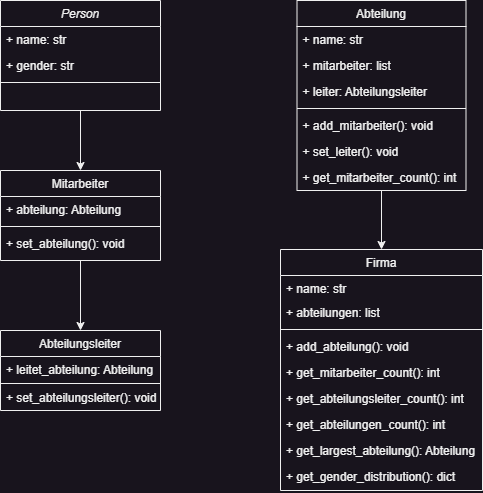

The diagram above was exported from draw.io. Its source (the exported page's mxGraphModel, read from the mxfile embedded in the PNG):
<mxGraphModel dx="1434" dy="836" grid="1" gridSize="10" guides="1" tooltips="1" connect="1" arrows="1" fold="1" page="1" pageScale="1" pageWidth="827" pageHeight="1169" math="0" shadow="0">
  <root>
    <mxCell id="WIyWlLk6GJQsqaUBKTNV-0" />
    <mxCell id="WIyWlLk6GJQsqaUBKTNV-1" parent="WIyWlLk6GJQsqaUBKTNV-0" />
    <mxCell id="6Ya7ofZVugZ5y78qmaBI-0" style="edgeStyle=orthogonalEdgeStyle;rounded=0;orthogonalLoop=1;jettySize=auto;html=1;exitX=0.5;exitY=1;exitDx=0;exitDy=0;entryX=0.5;entryY=0;entryDx=0;entryDy=0;" edge="1" parent="WIyWlLk6GJQsqaUBKTNV-1" source="zkfFHV4jXpPFQw0GAbJ--0" target="zkfFHV4jXpPFQw0GAbJ--6">
      <mxGeometry relative="1" as="geometry" />
    </mxCell>
    <mxCell id="zkfFHV4jXpPFQw0GAbJ--0" value="Person" style="swimlane;fontStyle=2;align=center;verticalAlign=top;childLayout=stackLayout;horizontal=1;startSize=26;horizontalStack=0;resizeParent=1;resizeLast=0;collapsible=1;marginBottom=0;rounded=0;shadow=0;strokeWidth=1;" parent="WIyWlLk6GJQsqaUBKTNV-1" vertex="1">
      <mxGeometry x="80" y="80" width="160" height="110" as="geometry">
        <mxRectangle x="230" y="140" width="160" height="26" as="alternateBounds" />
      </mxGeometry>
    </mxCell>
    <mxCell id="zkfFHV4jXpPFQw0GAbJ--1" value="+ name: str" style="text;align=left;verticalAlign=top;spacingLeft=4;spacingRight=4;overflow=hidden;rotatable=0;points=[[0,0.5],[1,0.5]];portConstraint=eastwest;" parent="zkfFHV4jXpPFQw0GAbJ--0" vertex="1">
      <mxGeometry y="26" width="160" height="26" as="geometry" />
    </mxCell>
    <mxCell id="zkfFHV4jXpPFQw0GAbJ--2" value="+ gender: str" style="text;align=left;verticalAlign=top;spacingLeft=4;spacingRight=4;overflow=hidden;rotatable=0;points=[[0,0.5],[1,0.5]];portConstraint=eastwest;rounded=0;shadow=0;html=0;" parent="zkfFHV4jXpPFQw0GAbJ--0" vertex="1">
      <mxGeometry y="52" width="160" height="26" as="geometry" />
    </mxCell>
    <mxCell id="zkfFHV4jXpPFQw0GAbJ--4" value="" style="line;html=1;strokeWidth=1;align=left;verticalAlign=middle;spacingTop=-1;spacingLeft=3;spacingRight=3;rotatable=0;labelPosition=right;points=[];portConstraint=eastwest;" parent="zkfFHV4jXpPFQw0GAbJ--0" vertex="1">
      <mxGeometry y="78" width="160" height="8" as="geometry" />
    </mxCell>
    <mxCell id="6Ya7ofZVugZ5y78qmaBI-2" style="edgeStyle=orthogonalEdgeStyle;rounded=0;orthogonalLoop=1;jettySize=auto;html=1;exitX=0.5;exitY=1;exitDx=0;exitDy=0;entryX=0.5;entryY=0;entryDx=0;entryDy=0;" edge="1" parent="WIyWlLk6GJQsqaUBKTNV-1" source="zkfFHV4jXpPFQw0GAbJ--6" target="zkfFHV4jXpPFQw0GAbJ--13">
      <mxGeometry relative="1" as="geometry" />
    </mxCell>
    <mxCell id="zkfFHV4jXpPFQw0GAbJ--6" value="Mitarbeiter" style="swimlane;fontStyle=0;align=center;verticalAlign=top;childLayout=stackLayout;horizontal=1;startSize=26;horizontalStack=0;resizeParent=1;resizeLast=0;collapsible=1;marginBottom=0;rounded=0;shadow=0;strokeWidth=1;" parent="WIyWlLk6GJQsqaUBKTNV-1" vertex="1">
      <mxGeometry x="80" y="250" width="160" height="90" as="geometry">
        <mxRectangle x="130" y="380" width="160" height="26" as="alternateBounds" />
      </mxGeometry>
    </mxCell>
    <mxCell id="zkfFHV4jXpPFQw0GAbJ--7" value="+ abteilung: Abteilung" style="text;align=left;verticalAlign=top;spacingLeft=4;spacingRight=4;overflow=hidden;rotatable=0;points=[[0,0.5],[1,0.5]];portConstraint=eastwest;" parent="zkfFHV4jXpPFQw0GAbJ--6" vertex="1">
      <mxGeometry y="26" width="160" height="26" as="geometry" />
    </mxCell>
    <mxCell id="zkfFHV4jXpPFQw0GAbJ--9" value="" style="line;html=1;strokeWidth=1;align=left;verticalAlign=middle;spacingTop=-1;spacingLeft=3;spacingRight=3;rotatable=0;labelPosition=right;points=[];portConstraint=eastwest;" parent="zkfFHV4jXpPFQw0GAbJ--6" vertex="1">
      <mxGeometry y="52" width="160" height="8" as="geometry" />
    </mxCell>
    <mxCell id="zkfFHV4jXpPFQw0GAbJ--11" value="+ set_abteilung(): void" style="text;align=left;verticalAlign=top;spacingLeft=4;spacingRight=4;overflow=hidden;rotatable=0;points=[[0,0.5],[1,0.5]];portConstraint=eastwest;" parent="zkfFHV4jXpPFQw0GAbJ--6" vertex="1">
      <mxGeometry y="60" width="160" height="26" as="geometry" />
    </mxCell>
    <mxCell id="zkfFHV4jXpPFQw0GAbJ--13" value="Abteilungsleiter" style="swimlane;fontStyle=0;align=center;verticalAlign=top;childLayout=stackLayout;horizontal=1;startSize=26;horizontalStack=0;resizeParent=1;resizeLast=0;collapsible=1;marginBottom=0;rounded=0;shadow=0;strokeWidth=1;" parent="WIyWlLk6GJQsqaUBKTNV-1" vertex="1">
      <mxGeometry x="80" y="410" width="160" height="80" as="geometry">
        <mxRectangle x="340" y="380" width="170" height="26" as="alternateBounds" />
      </mxGeometry>
    </mxCell>
    <mxCell id="zkfFHV4jXpPFQw0GAbJ--14" value="+ leitet_abteilung: Abteilung" style="text;align=left;verticalAlign=top;spacingLeft=4;spacingRight=4;overflow=hidden;rotatable=0;points=[[0,0.5],[1,0.5]];portConstraint=eastwest;" parent="zkfFHV4jXpPFQw0GAbJ--13" vertex="1">
      <mxGeometry y="26" width="160" height="26" as="geometry" />
    </mxCell>
    <mxCell id="zkfFHV4jXpPFQw0GAbJ--15" value="" style="line;html=1;strokeWidth=1;align=left;verticalAlign=middle;spacingTop=-1;spacingLeft=3;spacingRight=3;rotatable=0;labelPosition=right;points=[];portConstraint=eastwest;" parent="zkfFHV4jXpPFQw0GAbJ--13" vertex="1">
      <mxGeometry y="52" width="160" height="2" as="geometry" />
    </mxCell>
    <mxCell id="6Ya7ofZVugZ5y78qmaBI-4" value="+ set_abteilungsleiter(): void" style="text;align=left;verticalAlign=top;spacingLeft=4;spacingRight=4;overflow=hidden;rotatable=0;points=[[0,0.5],[1,0.5]];portConstraint=eastwest;" vertex="1" parent="zkfFHV4jXpPFQw0GAbJ--13">
      <mxGeometry y="54" width="160" height="26" as="geometry" />
    </mxCell>
    <mxCell id="6Ya7ofZVugZ5y78qmaBI-19" style="edgeStyle=orthogonalEdgeStyle;rounded=0;orthogonalLoop=1;jettySize=auto;html=1;entryX=0.5;entryY=0;entryDx=0;entryDy=0;" edge="1" parent="WIyWlLk6GJQsqaUBKTNV-1" source="zkfFHV4jXpPFQw0GAbJ--17" target="6Ya7ofZVugZ5y78qmaBI-6">
      <mxGeometry relative="1" as="geometry" />
    </mxCell>
    <mxCell id="zkfFHV4jXpPFQw0GAbJ--17" value="Abteilung" style="swimlane;fontStyle=0;align=center;verticalAlign=top;childLayout=stackLayout;horizontal=1;startSize=26;horizontalStack=0;resizeParent=1;resizeLast=0;collapsible=1;marginBottom=0;rounded=0;shadow=0;strokeWidth=1;" parent="WIyWlLk6GJQsqaUBKTNV-1" vertex="1">
      <mxGeometry x="376.5" y="80" width="169" height="190" as="geometry">
        <mxRectangle x="550" y="140" width="160" height="26" as="alternateBounds" />
      </mxGeometry>
    </mxCell>
    <mxCell id="zkfFHV4jXpPFQw0GAbJ--18" value="+ name: str" style="text;align=left;verticalAlign=top;spacingLeft=4;spacingRight=4;overflow=hidden;rotatable=0;points=[[0,0.5],[1,0.5]];portConstraint=eastwest;" parent="zkfFHV4jXpPFQw0GAbJ--17" vertex="1">
      <mxGeometry y="26" width="169" height="26" as="geometry" />
    </mxCell>
    <mxCell id="zkfFHV4jXpPFQw0GAbJ--19" value="+ mitarbeiter: list" style="text;align=left;verticalAlign=top;spacingLeft=4;spacingRight=4;overflow=hidden;rotatable=0;points=[[0,0.5],[1,0.5]];portConstraint=eastwest;rounded=0;shadow=0;html=0;" parent="zkfFHV4jXpPFQw0GAbJ--17" vertex="1">
      <mxGeometry y="52" width="169" height="26" as="geometry" />
    </mxCell>
    <mxCell id="zkfFHV4jXpPFQw0GAbJ--20" value="+ leiter: Abteilungsleiter" style="text;align=left;verticalAlign=top;spacingLeft=4;spacingRight=4;overflow=hidden;rotatable=0;points=[[0,0.5],[1,0.5]];portConstraint=eastwest;rounded=0;shadow=0;html=0;" parent="zkfFHV4jXpPFQw0GAbJ--17" vertex="1">
      <mxGeometry y="78" width="169" height="26" as="geometry" />
    </mxCell>
    <mxCell id="zkfFHV4jXpPFQw0GAbJ--23" value="" style="line;html=1;strokeWidth=1;align=left;verticalAlign=middle;spacingTop=-1;spacingLeft=3;spacingRight=3;rotatable=0;labelPosition=right;points=[];portConstraint=eastwest;" parent="zkfFHV4jXpPFQw0GAbJ--17" vertex="1">
      <mxGeometry y="104" width="169" height="8" as="geometry" />
    </mxCell>
    <mxCell id="zkfFHV4jXpPFQw0GAbJ--24" value="+ add_mitarbeiter(): void" style="text;align=left;verticalAlign=top;spacingLeft=4;spacingRight=4;overflow=hidden;rotatable=0;points=[[0,0.5],[1,0.5]];portConstraint=eastwest;" parent="zkfFHV4jXpPFQw0GAbJ--17" vertex="1">
      <mxGeometry y="112" width="169" height="26" as="geometry" />
    </mxCell>
    <mxCell id="zkfFHV4jXpPFQw0GAbJ--25" value="+ set_leiter(): void" style="text;align=left;verticalAlign=top;spacingLeft=4;spacingRight=4;overflow=hidden;rotatable=0;points=[[0,0.5],[1,0.5]];portConstraint=eastwest;" parent="zkfFHV4jXpPFQw0GAbJ--17" vertex="1">
      <mxGeometry y="138" width="169" height="26" as="geometry" />
    </mxCell>
    <mxCell id="6Ya7ofZVugZ5y78qmaBI-5" value="+ get_mitarbeiter_count(): int" style="text;align=left;verticalAlign=top;spacingLeft=4;spacingRight=4;overflow=hidden;rotatable=0;points=[[0,0.5],[1,0.5]];portConstraint=eastwest;" vertex="1" parent="zkfFHV4jXpPFQw0GAbJ--17">
      <mxGeometry y="164" width="169" height="26" as="geometry" />
    </mxCell>
    <mxCell id="6Ya7ofZVugZ5y78qmaBI-6" value="Firma" style="swimlane;fontStyle=0;align=center;verticalAlign=top;childLayout=stackLayout;horizontal=1;startSize=26;horizontalStack=0;resizeParent=1;resizeLast=0;collapsible=1;marginBottom=0;rounded=0;shadow=0;strokeWidth=1;" vertex="1" parent="WIyWlLk6GJQsqaUBKTNV-1">
      <mxGeometry x="360" y="329" width="202" height="241" as="geometry">
        <mxRectangle x="550" y="140" width="160" height="26" as="alternateBounds" />
      </mxGeometry>
    </mxCell>
    <mxCell id="6Ya7ofZVugZ5y78qmaBI-7" value="+ name: str" style="text;align=left;verticalAlign=top;spacingLeft=4;spacingRight=4;overflow=hidden;rotatable=0;points=[[0,0.5],[1,0.5]];portConstraint=eastwest;" vertex="1" parent="6Ya7ofZVugZ5y78qmaBI-6">
      <mxGeometry y="26" width="202" height="24" as="geometry" />
    </mxCell>
    <mxCell id="6Ya7ofZVugZ5y78qmaBI-18" value="+ abteilungen: list" style="text;align=left;verticalAlign=top;spacingLeft=4;spacingRight=4;overflow=hidden;rotatable=0;points=[[0,0.5],[1,0.5]];portConstraint=eastwest;" vertex="1" parent="6Ya7ofZVugZ5y78qmaBI-6">
      <mxGeometry y="50" width="202" height="26" as="geometry" />
    </mxCell>
    <mxCell id="6Ya7ofZVugZ5y78qmaBI-10" value="" style="line;html=1;strokeWidth=1;align=left;verticalAlign=middle;spacingTop=-1;spacingLeft=3;spacingRight=3;rotatable=0;labelPosition=right;points=[];portConstraint=eastwest;" vertex="1" parent="6Ya7ofZVugZ5y78qmaBI-6">
      <mxGeometry y="76" width="202" height="8" as="geometry" />
    </mxCell>
    <mxCell id="6Ya7ofZVugZ5y78qmaBI-11" value="+ add_abteilung(): void" style="text;align=left;verticalAlign=top;spacingLeft=4;spacingRight=4;overflow=hidden;rotatable=0;points=[[0,0.5],[1,0.5]];portConstraint=eastwest;" vertex="1" parent="6Ya7ofZVugZ5y78qmaBI-6">
      <mxGeometry y="84" width="202" height="26" as="geometry" />
    </mxCell>
    <mxCell id="6Ya7ofZVugZ5y78qmaBI-12" value="+ get_mitarbeiter_count(): int" style="text;align=left;verticalAlign=top;spacingLeft=4;spacingRight=4;overflow=hidden;rotatable=0;points=[[0,0.5],[1,0.5]];portConstraint=eastwest;" vertex="1" parent="6Ya7ofZVugZ5y78qmaBI-6">
      <mxGeometry y="110" width="202" height="26" as="geometry" />
    </mxCell>
    <mxCell id="6Ya7ofZVugZ5y78qmaBI-13" value="+ get_abteilungsleiter_count(): int" style="text;align=left;verticalAlign=top;spacingLeft=4;spacingRight=4;overflow=hidden;rotatable=0;points=[[0,0.5],[1,0.5]];portConstraint=eastwest;" vertex="1" parent="6Ya7ofZVugZ5y78qmaBI-6">
      <mxGeometry y="136" width="202" height="26" as="geometry" />
    </mxCell>
    <mxCell id="6Ya7ofZVugZ5y78qmaBI-14" value="+ get_abteilungen_count(): int" style="text;align=left;verticalAlign=top;spacingLeft=4;spacingRight=4;overflow=hidden;rotatable=0;points=[[0,0.5],[1,0.5]];portConstraint=eastwest;" vertex="1" parent="6Ya7ofZVugZ5y78qmaBI-6">
      <mxGeometry y="162" width="202" height="26" as="geometry" />
    </mxCell>
    <mxCell id="6Ya7ofZVugZ5y78qmaBI-15" value="+ get_largest_abteilung(): Abteilung" style="text;align=left;verticalAlign=top;spacingLeft=4;spacingRight=4;overflow=hidden;rotatable=0;points=[[0,0.5],[1,0.5]];portConstraint=eastwest;" vertex="1" parent="6Ya7ofZVugZ5y78qmaBI-6">
      <mxGeometry y="188" width="202" height="26" as="geometry" />
    </mxCell>
    <mxCell id="6Ya7ofZVugZ5y78qmaBI-16" value="+ get_gender_distribution(): dict" style="text;align=left;verticalAlign=top;spacingLeft=4;spacingRight=4;overflow=hidden;rotatable=0;points=[[0,0.5],[1,0.5]];portConstraint=eastwest;" vertex="1" parent="6Ya7ofZVugZ5y78qmaBI-6">
      <mxGeometry y="214" width="202" height="26" as="geometry" />
    </mxCell>
  </root>
</mxGraphModel>